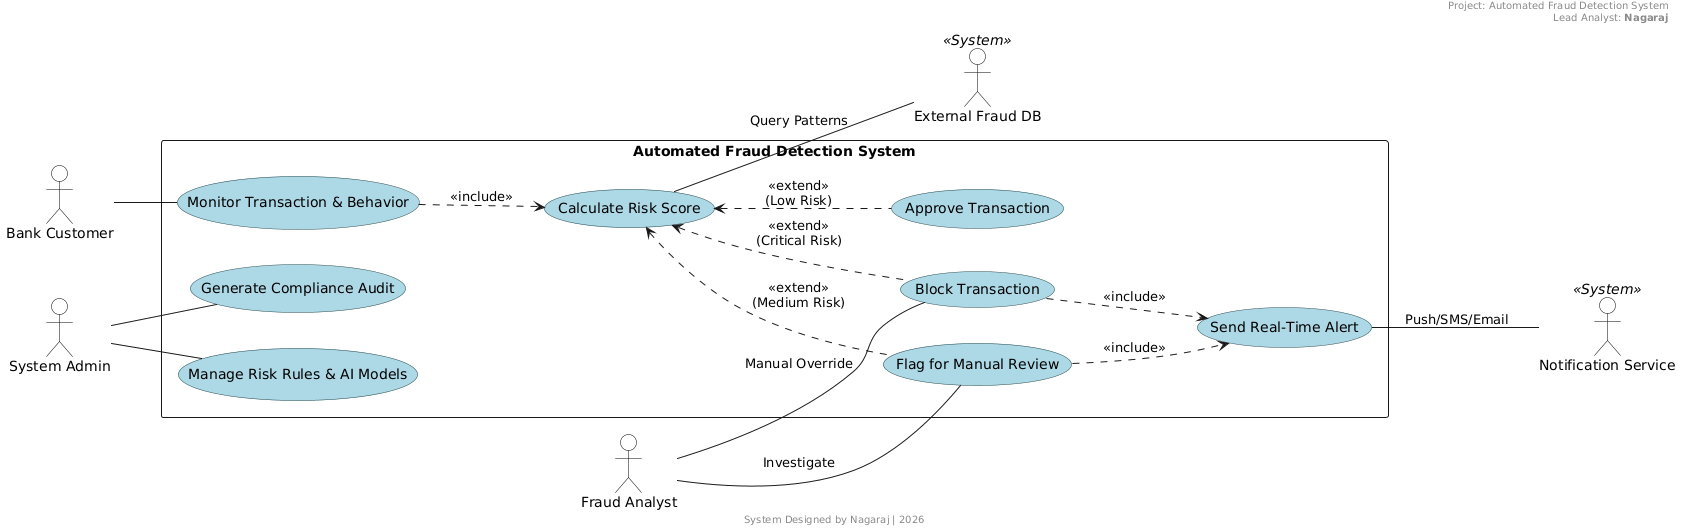

The diagram above was rendered by PlantUML. Its source (embedded in the PNG):
@startuml
left to right direction
skinparam packageStyle rectangle
skinparam shadowing false

' --- STYLING ---
skinparam actor {
    BackgroundColor White
    BorderColor Black
}
skinparam usecase {
    BackgroundColor LightBlue
    BorderColor DarkSlateGray
}

header
Project: Automated Fraud Detection System
Lead Analyst: **Nagaraj**
endheader

' --- ACTORS ---
actor "Bank Customer" as Customer
actor "System Admin" as Admin
actor "Fraud Analyst" as Analyst

' External Systems
actor "External Fraud DB" as ExtDB <<System>>
actor "Notification Service" as Notif <<System>>

' --- SYSTEM BOUNDARY ---
package "Automated Fraud Detection System" {
    
    ' Detection Phase
    usecase "Monitor Transaction & Behavior" as UC_Monitor
    usecase "Calculate Risk Score" as UC_Calc
    
    ' Automated Actions
    usecase "Approve Transaction" as UC_Approve
    usecase "Block Transaction" as UC_Block
    usecase "Flag for Manual Review" as UC_Review
    usecase "Send Real-Time Alert" as UC_Alert
    
    ' Management & Intelligence
    usecase "Manage Risk Rules & AI Models" as UC_Rules
    usecase "Generate Compliance Audit" as UC_Audit
}

' --- RELATIONSHIPS ---

' Primary Interaction
Customer -- UC_Monitor

' Logic Flow: Monitoring ALWAYS triggers Calculation
UC_Monitor ..> UC_Calc : <<include>>

' Extensions based on Risk Score
UC_Calc <.. UC_Approve : <<extend>>\n(Low Risk)
UC_Calc <.. UC_Block : <<extend>>\n(Critical Risk)
UC_Calc <.. UC_Review : <<extend>>\n(Medium Risk)

' Alerts
UC_Block ..> UC_Alert : <<include>>
UC_Review ..> UC_Alert : <<include>>

' Actor Interactions
Analyst -- UC_Review : "Investigate"
Analyst -- UC_Block : "Manual Override"
Admin -- UC_Rules
Admin -- UC_Audit

' System Integrations
UC_Calc -- ExtDB : "Query Patterns"
UC_Alert -- Notif : "Push/SMS/Email"

footer
System Designed by Nagaraj | 2026
endfooter
@enduml